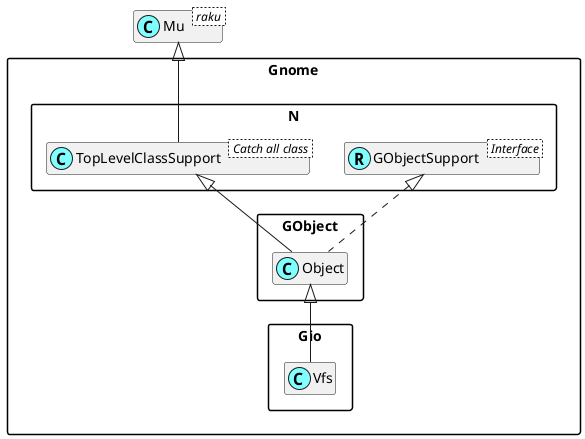

The diagram above was rendered by PlantUML. Its source (embedded in the PNG):
@startuml
'scale 0.8

skinparam packageStyle rectangle
skinparam stereotypeCBackgroundColor #80ffff
set namespaceSeparator ::
hide members

class Mu < raku >

class Gnome::N::TopLevelClassSupport < Catch all class >
Mu <|-- Gnome::N::TopLevelClassSupport

Interface Gnome::N::GObjectSupport < Interface >
class Gnome::N::GObjectSupport <<(R,#80ffff)>>
Gnome::GObject::Object <|-- Gnome::Gio::Vfs
Gnome::N::TopLevelClassSupport <|-- Gnome::GObject::Object
Gnome::N::GObjectSupport <|. Gnome::GObject::Object

@enduml